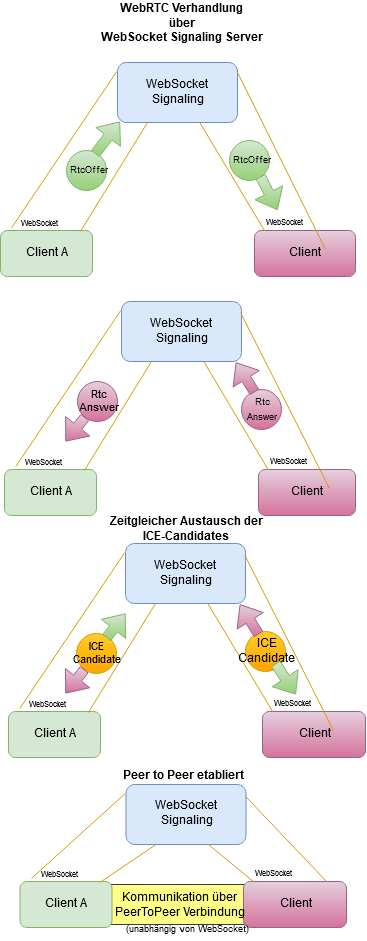

The diagram above was exported from draw.io. Its source (the exported page's mxGraphModel, read from the mxfile embedded in the PNG):
<mxGraphModel dx="1135" dy="580" grid="1" gridSize="10" guides="1" tooltips="1" connect="1" arrows="1" fold="1" page="1" pageScale="1" pageWidth="827" pageHeight="1169" math="0" shadow="0">
  <root>
    <mxCell id="0" />
    <mxCell id="1" parent="0" />
    <mxCell id="E0l5eNzHfBs-nj4midfb-76" value="" style="rounded=0;whiteSpace=wrap;html=1;fillColor=#ffff88;strokeColor=#36393d;" vertex="1" parent="1">
      <mxGeometry x="310.5" y="944" width="143" height="40" as="geometry" />
    </mxCell>
    <mxCell id="E0l5eNzHfBs-nj4midfb-1" value="Client A" style="rounded=1;whiteSpace=wrap;html=1;fillColor=#d5e8d4;strokeColor=#82b366;" vertex="1" parent="1">
      <mxGeometry x="205" y="290" width="92" height="46" as="geometry" />
    </mxCell>
    <mxCell id="E0l5eNzHfBs-nj4midfb-2" value="Client B" style="rounded=1;whiteSpace=wrap;html=1;fillColor=#e6d0de;strokeColor=#996185;gradientColor=#d5739d;" vertex="1" parent="1">
      <mxGeometry x="459" y="290" width="101" height="46" as="geometry" />
    </mxCell>
    <mxCell id="E0l5eNzHfBs-nj4midfb-5" value="&lt;div&gt;WebSocket &lt;br&gt;&lt;/div&gt;&lt;div&gt;Signaling Server&lt;/div&gt;" style="rounded=1;whiteSpace=wrap;html=1;fillColor=#dae8fc;strokeColor=#6c8ebf;" vertex="1" parent="1">
      <mxGeometry x="322" y="122" width="120" height="60" as="geometry" />
    </mxCell>
    <mxCell id="E0l5eNzHfBs-nj4midfb-6" value="" style="endArrow=none;html=1;entryX=-0.006;entryY=0.15;entryDx=0;entryDy=0;exitX=0.123;exitY=-0.065;exitDx=0;exitDy=0;fillColor=#ffe6cc;strokeColor=#d79b00;entryPerimeter=0;exitPerimeter=0;" edge="1" parent="1" source="E0l5eNzHfBs-nj4midfb-1" target="E0l5eNzHfBs-nj4midfb-5">
      <mxGeometry width="50" height="50" relative="1" as="geometry">
        <mxPoint x="212" y="282" as="sourcePoint" />
        <mxPoint x="262" y="232" as="targetPoint" />
      </mxGeometry>
    </mxCell>
    <mxCell id="E0l5eNzHfBs-nj4midfb-7" value="" style="endArrow=none;html=1;entryX=0.25;entryY=1;entryDx=0;entryDy=0;exitX=0.868;exitY=0.022;exitDx=0;exitDy=0;fillColor=#ffe6cc;strokeColor=#d79b00;exitPerimeter=0;" edge="1" parent="1" source="E0l5eNzHfBs-nj4midfb-1" target="E0l5eNzHfBs-nj4midfb-5">
      <mxGeometry width="50" height="50" relative="1" as="geometry">
        <mxPoint x="202" y="302" as="sourcePoint" />
        <mxPoint x="341" y="162" as="targetPoint" />
      </mxGeometry>
    </mxCell>
    <mxCell id="E0l5eNzHfBs-nj4midfb-8" value="" style="endArrow=none;html=1;entryX=0.685;entryY=0.998;entryDx=0;entryDy=0;fillColor=#ffe6cc;strokeColor=#d79b00;entryPerimeter=0;exitX=0.101;exitY=0.009;exitDx=0;exitDy=0;exitPerimeter=0;" edge="1" parent="1" source="E0l5eNzHfBs-nj4midfb-2" target="E0l5eNzHfBs-nj4midfb-5">
      <mxGeometry width="50" height="50" relative="1" as="geometry">
        <mxPoint x="490" y="291" as="sourcePoint" />
        <mxPoint x="332" y="162" as="targetPoint" />
      </mxGeometry>
    </mxCell>
    <mxCell id="E0l5eNzHfBs-nj4midfb-9" value="" style="endArrow=none;html=1;entryX=0.994;entryY=0.14;entryDx=0;entryDy=0;fillColor=#ffe6cc;strokeColor=#d79b00;entryPerimeter=0;" edge="1" parent="1" target="E0l5eNzHfBs-nj4midfb-5">
      <mxGeometry width="50" height="50" relative="1" as="geometry">
        <mxPoint x="530" y="309" as="sourcePoint" />
        <mxPoint x="347" y="193.91999999999996" as="targetPoint" />
      </mxGeometry>
    </mxCell>
    <mxCell id="E0l5eNzHfBs-nj4midfb-22" value="&lt;font style=&quot;font-size: 8px&quot;&gt;WebSocket&lt;/font&gt;" style="text;html=1;resizable=0;points=[];autosize=1;align=left;verticalAlign=top;spacingTop=-4;" vertex="1" parent="1">
      <mxGeometry x="224" y="274" width="60" height="20" as="geometry" />
    </mxCell>
    <mxCell id="E0l5eNzHfBs-nj4midfb-23" value="&lt;font style=&quot;font-size: 8px&quot;&gt;WebSocket&lt;/font&gt;" style="text;html=1;resizable=0;points=[];autosize=1;align=left;verticalAlign=top;spacingTop=-4;" vertex="1" parent="1">
      <mxGeometry x="469" y="273" width="60" height="20" as="geometry" />
    </mxCell>
    <mxCell id="E0l5eNzHfBs-nj4midfb-26" value="&lt;div&gt;&lt;b&gt;WebRTC Verhandlung &lt;br&gt;&lt;/b&gt;&lt;/div&gt;&lt;div&gt;&lt;b&gt;über &lt;br&gt;&lt;/b&gt;&lt;/div&gt;&lt;div&gt;&lt;b&gt;WebSocket Signaling Server&lt;/b&gt;&lt;/div&gt;" style="text;html=1;resizable=0;points=[];autosize=1;align=center;verticalAlign=top;spacingTop=-4;" vertex="1" parent="1">
      <mxGeometry x="297" y="60" width="190" height="40" as="geometry" />
    </mxCell>
    <mxCell id="E0l5eNzHfBs-nj4midfb-28" value="&lt;font style=&quot;font-size: 9px&quot;&gt;RtcOffer&lt;/font&gt;" style="ellipse;whiteSpace=wrap;html=1;aspect=fixed;gradientColor=#97d077;fillColor=#d5e8d4;strokeColor=#82b366;" vertex="1" parent="1">
      <mxGeometry x="271" y="210" width="40" height="40" as="geometry" />
    </mxCell>
    <mxCell id="E0l5eNzHfBs-nj4midfb-29" value="&lt;font style=&quot;font-size: 9px&quot;&gt;RtcOffer&lt;/font&gt;" style="ellipse;whiteSpace=wrap;html=1;aspect=fixed;gradientColor=#97d077;fillColor=#d5e8d4;strokeColor=#82b366;" vertex="1" parent="1">
      <mxGeometry x="434" y="200" width="40" height="40" as="geometry" />
    </mxCell>
    <mxCell id="E0l5eNzHfBs-nj4midfb-30" value="" style="shape=flexArrow;endArrow=classic;html=1;exitX=0.717;exitY=0.083;exitDx=0;exitDy=0;exitPerimeter=0;entryX=0.021;entryY=0.983;entryDx=0;entryDy=0;entryPerimeter=0;gradientColor=#97d077;fillColor=#d5e8d4;strokeColor=#82b366;" edge="1" parent="1" source="E0l5eNzHfBs-nj4midfb-28" target="E0l5eNzHfBs-nj4midfb-5">
      <mxGeometry width="50" height="50" relative="1" as="geometry">
        <mxPoint x="160" y="280" as="sourcePoint" />
        <mxPoint x="210" y="230" as="targetPoint" />
      </mxGeometry>
    </mxCell>
    <mxCell id="E0l5eNzHfBs-nj4midfb-31" value="" style="shape=flexArrow;endArrow=classic;html=1;gradientColor=#97d077;fillColor=#d5e8d4;strokeColor=#82b366;entryX=0.186;entryY=-0.064;entryDx=0;entryDy=0;entryPerimeter=0;" edge="1" parent="1">
      <mxGeometry width="50" height="50" relative="1" as="geometry">
        <mxPoint x="464.9442719099991" y="235.8885438199983" as="sourcePoint" />
        <mxPoint x="482.1600000000001" y="269.72" as="targetPoint" />
      </mxGeometry>
    </mxCell>
    <mxCell id="E0l5eNzHfBs-nj4midfb-32" value="Client A" style="rounded=1;whiteSpace=wrap;html=1;fillColor=#d5e8d4;strokeColor=#82b366;" vertex="1" parent="1">
      <mxGeometry x="209" y="529" width="92" height="46" as="geometry" />
    </mxCell>
    <mxCell id="E0l5eNzHfBs-nj4midfb-33" value="Client B" style="rounded=1;whiteSpace=wrap;html=1;fillColor=#e6d0de;strokeColor=#996185;gradientColor=#d5739d;" vertex="1" parent="1">
      <mxGeometry x="463" y="529" width="97" height="46" as="geometry" />
    </mxCell>
    <mxCell id="E0l5eNzHfBs-nj4midfb-34" value="&lt;div&gt;WebSocket &lt;br&gt;&lt;/div&gt;&lt;div&gt;Signaling Server&lt;/div&gt;" style="rounded=1;whiteSpace=wrap;html=1;fillColor=#dae8fc;strokeColor=#6c8ebf;" vertex="1" parent="1">
      <mxGeometry x="326" y="361" width="120" height="60" as="geometry" />
    </mxCell>
    <mxCell id="E0l5eNzHfBs-nj4midfb-35" value="" style="endArrow=none;html=1;entryX=-0.006;entryY=0.15;entryDx=0;entryDy=0;exitX=0.123;exitY=-0.065;exitDx=0;exitDy=0;fillColor=#ffe6cc;strokeColor=#d79b00;entryPerimeter=0;exitPerimeter=0;" edge="1" source="E0l5eNzHfBs-nj4midfb-32" target="E0l5eNzHfBs-nj4midfb-34" parent="1">
      <mxGeometry width="50" height="50" relative="1" as="geometry">
        <mxPoint x="216" y="521" as="sourcePoint" />
        <mxPoint x="266" y="471" as="targetPoint" />
      </mxGeometry>
    </mxCell>
    <mxCell id="E0l5eNzHfBs-nj4midfb-36" value="" style="endArrow=none;html=1;entryX=0.25;entryY=1;entryDx=0;entryDy=0;exitX=0.868;exitY=0.022;exitDx=0;exitDy=0;fillColor=#ffe6cc;strokeColor=#d79b00;exitPerimeter=0;" edge="1" source="E0l5eNzHfBs-nj4midfb-32" target="E0l5eNzHfBs-nj4midfb-34" parent="1">
      <mxGeometry width="50" height="50" relative="1" as="geometry">
        <mxPoint x="206" y="541" as="sourcePoint" />
        <mxPoint x="345" y="401" as="targetPoint" />
      </mxGeometry>
    </mxCell>
    <mxCell id="E0l5eNzHfBs-nj4midfb-37" value="" style="endArrow=none;html=1;entryX=0.685;entryY=0.998;entryDx=0;entryDy=0;fillColor=#ffe6cc;strokeColor=#d79b00;entryPerimeter=0;exitX=0.101;exitY=0.009;exitDx=0;exitDy=0;exitPerimeter=0;" edge="1" source="E0l5eNzHfBs-nj4midfb-33" target="E0l5eNzHfBs-nj4midfb-34" parent="1">
      <mxGeometry width="50" height="50" relative="1" as="geometry">
        <mxPoint x="494" y="530" as="sourcePoint" />
        <mxPoint x="336" y="401" as="targetPoint" />
      </mxGeometry>
    </mxCell>
    <mxCell id="E0l5eNzHfBs-nj4midfb-38" value="" style="endArrow=none;html=1;entryX=0.994;entryY=0.193;entryDx=0;entryDy=0;fillColor=#ffe6cc;strokeColor=#d79b00;entryPerimeter=0;" edge="1" target="E0l5eNzHfBs-nj4midfb-34" parent="1">
      <mxGeometry width="50" height="50" relative="1" as="geometry">
        <mxPoint x="534" y="548" as="sourcePoint" />
        <mxPoint x="351" y="432.91999999999996" as="targetPoint" />
      </mxGeometry>
    </mxCell>
    <mxCell id="E0l5eNzHfBs-nj4midfb-39" value="&lt;font style=&quot;font-size: 8px&quot;&gt;WebSocket&lt;/font&gt;" style="text;html=1;resizable=0;points=[];autosize=1;align=left;verticalAlign=top;spacingTop=-4;" vertex="1" parent="1">
      <mxGeometry x="228" y="513" width="60" height="20" as="geometry" />
    </mxCell>
    <mxCell id="E0l5eNzHfBs-nj4midfb-40" value="&lt;font style=&quot;font-size: 8px&quot;&gt;WebSocket&lt;/font&gt;" style="text;html=1;resizable=0;points=[];autosize=1;align=left;verticalAlign=top;spacingTop=-4;" vertex="1" parent="1">
      <mxGeometry x="473" y="512" width="60" height="20" as="geometry" />
    </mxCell>
    <mxCell id="E0l5eNzHfBs-nj4midfb-41" value="&lt;div style=&quot;font-size: 11px&quot;&gt;&lt;font style=&quot;font-size: 11px&quot;&gt;Rtc&lt;/font&gt;&lt;/div&gt;&lt;div style=&quot;font-size: 11px&quot;&gt;&lt;font style=&quot;font-size: 11px&quot;&gt;Answer&lt;br&gt;&lt;/font&gt;&lt;/div&gt;" style="ellipse;whiteSpace=wrap;html=1;aspect=fixed;gradientColor=#d5739d;fillColor=#e6d0de;strokeColor=#996185;" vertex="1" parent="1">
      <mxGeometry x="282" y="441" width="40" height="40" as="geometry" />
    </mxCell>
    <mxCell id="E0l5eNzHfBs-nj4midfb-42" value="&lt;div&gt;&lt;font style=&quot;font-size: 9px&quot;&gt;Rtc&lt;/font&gt;&lt;/div&gt;&lt;div&gt;&lt;font style=&quot;font-size: 9px&quot;&gt;Answer&lt;/font&gt;&lt;/div&gt;" style="ellipse;whiteSpace=wrap;html=1;aspect=fixed;gradientColor=#d5739d;fillColor=#e6d0de;strokeColor=#996185;" vertex="1" parent="1">
      <mxGeometry x="446" y="449" width="40" height="40" as="geometry" />
    </mxCell>
    <mxCell id="E0l5eNzHfBs-nj4midfb-43" value="" style="shape=flexArrow;endArrow=classic;html=1;gradientColor=#d5739d;fillColor=#e6d0de;strokeColor=#996185;" edge="1" source="E0l5eNzHfBs-nj4midfb-41" parent="1">
      <mxGeometry width="50" height="50" relative="1" as="geometry">
        <mxPoint x="280" y="481" as="sourcePoint" />
        <mxPoint x="270" y="501" as="targetPoint" />
      </mxGeometry>
    </mxCell>
    <mxCell id="E0l5eNzHfBs-nj4midfb-44" value="" style="shape=flexArrow;endArrow=classic;html=1;gradientColor=#d5739d;fillColor=#e6d0de;strokeColor=#996185;entryX=0.953;entryY=1.013;entryDx=0;entryDy=0;entryPerimeter=0;exitX=0.33;exitY=0.07;exitDx=0;exitDy=0;exitPerimeter=0;" edge="1" source="E0l5eNzHfBs-nj4midfb-42" target="E0l5eNzHfBs-nj4midfb-34" parent="1">
      <mxGeometry width="50" height="50" relative="1" as="geometry">
        <mxPoint x="174" y="509" as="sourcePoint" />
        <mxPoint x="484" y="519" as="targetPoint" />
      </mxGeometry>
    </mxCell>
    <mxCell id="E0l5eNzHfBs-nj4midfb-45" value="Client A" style="rounded=1;whiteSpace=wrap;html=1;fillColor=#d5e8d4;strokeColor=#82b366;" vertex="1" parent="1">
      <mxGeometry x="213" y="771" width="92" height="46" as="geometry" />
    </mxCell>
    <mxCell id="E0l5eNzHfBs-nj4midfb-46" value="Client B" style="rounded=1;whiteSpace=wrap;html=1;fillColor=#e6d0de;strokeColor=#996185;gradientColor=#d5739d;" vertex="1" parent="1">
      <mxGeometry x="467" y="771" width="103" height="46" as="geometry" />
    </mxCell>
    <mxCell id="E0l5eNzHfBs-nj4midfb-47" value="&lt;div&gt;WebSocket &lt;br&gt;&lt;/div&gt;&lt;div&gt;Signaling Server&lt;/div&gt;" style="rounded=1;whiteSpace=wrap;html=1;fillColor=#dae8fc;strokeColor=#6c8ebf;" vertex="1" parent="1">
      <mxGeometry x="330" y="603" width="120" height="60" as="geometry" />
    </mxCell>
    <mxCell id="E0l5eNzHfBs-nj4midfb-48" value="" style="endArrow=none;html=1;entryX=-0.006;entryY=0.15;entryDx=0;entryDy=0;exitX=0.123;exitY=-0.065;exitDx=0;exitDy=0;fillColor=#ffe6cc;strokeColor=#d79b00;entryPerimeter=0;exitPerimeter=0;" edge="1" source="E0l5eNzHfBs-nj4midfb-45" target="E0l5eNzHfBs-nj4midfb-47" parent="1">
      <mxGeometry width="50" height="50" relative="1" as="geometry">
        <mxPoint x="220" y="763" as="sourcePoint" />
        <mxPoint x="270" y="713" as="targetPoint" />
      </mxGeometry>
    </mxCell>
    <mxCell id="E0l5eNzHfBs-nj4midfb-49" value="" style="endArrow=none;html=1;entryX=0.25;entryY=1;entryDx=0;entryDy=0;exitX=0.868;exitY=0.022;exitDx=0;exitDy=0;fillColor=#ffe6cc;strokeColor=#d79b00;exitPerimeter=0;" edge="1" source="E0l5eNzHfBs-nj4midfb-45" target="E0l5eNzHfBs-nj4midfb-47" parent="1">
      <mxGeometry width="50" height="50" relative="1" as="geometry">
        <mxPoint x="210" y="783" as="sourcePoint" />
        <mxPoint x="349" y="643" as="targetPoint" />
      </mxGeometry>
    </mxCell>
    <mxCell id="E0l5eNzHfBs-nj4midfb-50" value="" style="endArrow=none;html=1;entryX=0.685;entryY=0.998;entryDx=0;entryDy=0;fillColor=#ffe6cc;strokeColor=#d79b00;entryPerimeter=0;exitX=0.101;exitY=0.009;exitDx=0;exitDy=0;exitPerimeter=0;" edge="1" source="E0l5eNzHfBs-nj4midfb-46" target="E0l5eNzHfBs-nj4midfb-47" parent="1">
      <mxGeometry width="50" height="50" relative="1" as="geometry">
        <mxPoint x="498" y="772" as="sourcePoint" />
        <mxPoint x="340" y="643" as="targetPoint" />
      </mxGeometry>
    </mxCell>
    <mxCell id="E0l5eNzHfBs-nj4midfb-51" value="" style="endArrow=none;html=1;entryX=0.994;entryY=0.193;entryDx=0;entryDy=0;fillColor=#ffe6cc;strokeColor=#d79b00;entryPerimeter=0;" edge="1" target="E0l5eNzHfBs-nj4midfb-47" parent="1">
      <mxGeometry width="50" height="50" relative="1" as="geometry">
        <mxPoint x="537.9999999999998" y="790" as="sourcePoint" />
        <mxPoint x="355" y="674.92" as="targetPoint" />
      </mxGeometry>
    </mxCell>
    <mxCell id="E0l5eNzHfBs-nj4midfb-52" value="&lt;font style=&quot;font-size: 8px&quot;&gt;WebSocket&lt;/font&gt;" style="text;html=1;resizable=0;points=[];autosize=1;align=left;verticalAlign=top;spacingTop=-4;" vertex="1" parent="1">
      <mxGeometry x="232" y="755" width="60" height="20" as="geometry" />
    </mxCell>
    <mxCell id="E0l5eNzHfBs-nj4midfb-53" value="&lt;font style=&quot;font-size: 8px&quot;&gt;WebSocket&lt;/font&gt;" style="text;html=1;resizable=0;points=[];autosize=1;align=left;verticalAlign=top;spacingTop=-4;" vertex="1" parent="1">
      <mxGeometry x="477" y="754" width="60" height="20" as="geometry" />
    </mxCell>
    <mxCell id="E0l5eNzHfBs-nj4midfb-54" value="&lt;div style=&quot;font-size: 11px&quot;&gt;&lt;font style=&quot;font-size: 11px&quot;&gt;ICE&lt;/font&gt;&lt;/div&gt;&lt;div style=&quot;font-size: 11px&quot;&gt;&lt;font style=&quot;font-size: 11px&quot;&gt;Candidate&lt;br&gt;&lt;/font&gt;&lt;/div&gt;" style="ellipse;whiteSpace=wrap;html=1;aspect=fixed;gradientColor=#ffa500;fillColor=#ffcd28;strokeColor=#d79b00;" vertex="1" parent="1">
      <mxGeometry x="281" y="693" width="40" height="40" as="geometry" />
    </mxCell>
    <mxCell id="E0l5eNzHfBs-nj4midfb-55" value="&lt;div&gt;ICE&lt;/div&gt;&lt;div&gt;Candidate&lt;br&gt;&lt;/div&gt;" style="ellipse;whiteSpace=wrap;html=1;aspect=fixed;gradientColor=#ffa500;fillColor=#ffcd28;strokeColor=#d79b00;" vertex="1" parent="1">
      <mxGeometry x="450" y="691" width="40" height="40" as="geometry" />
    </mxCell>
    <mxCell id="E0l5eNzHfBs-nj4midfb-56" value="" style="shape=flexArrow;endArrow=classic;html=1;gradientColor=#d5739d;fillColor=#e6d0de;strokeColor=#996185;" edge="1" source="E0l5eNzHfBs-nj4midfb-54" parent="1">
      <mxGeometry width="50" height="50" relative="1" as="geometry">
        <mxPoint x="284" y="723" as="sourcePoint" />
        <mxPoint x="270" y="753" as="targetPoint" />
      </mxGeometry>
    </mxCell>
    <mxCell id="E0l5eNzHfBs-nj4midfb-57" value="" style="shape=flexArrow;endArrow=classic;html=1;gradientColor=#d5739d;fillColor=#e6d0de;strokeColor=#996185;entryX=0.953;entryY=1.013;entryDx=0;entryDy=0;entryPerimeter=0;exitX=0.33;exitY=0.07;exitDx=0;exitDy=0;exitPerimeter=0;" edge="1" source="E0l5eNzHfBs-nj4midfb-55" target="E0l5eNzHfBs-nj4midfb-47" parent="1">
      <mxGeometry width="50" height="50" relative="1" as="geometry">
        <mxPoint x="178" y="751" as="sourcePoint" />
        <mxPoint x="488" y="761" as="targetPoint" />
      </mxGeometry>
    </mxCell>
    <mxCell id="E0l5eNzHfBs-nj4midfb-58" value="" style="shape=flexArrow;endArrow=classic;html=1;gradientColor=#97d077;fillColor=#d5e8d4;strokeColor=#82b366;exitX=0.75;exitY=0.108;exitDx=0;exitDy=0;exitPerimeter=0;" edge="1" parent="1" source="E0l5eNzHfBs-nj4midfb-54">
      <mxGeometry width="50" height="50" relative="1" as="geometry">
        <mxPoint x="298.74856669128746" y="738.8083010435" as="sourcePoint" />
        <mxPoint x="330" y="673" as="targetPoint" />
      </mxGeometry>
    </mxCell>
    <mxCell id="E0l5eNzHfBs-nj4midfb-59" value="" style="shape=flexArrow;endArrow=classic;html=1;gradientColor=#97d077;fillColor=#d5e8d4;strokeColor=#82b366;" edge="1" parent="1" target="E0l5eNzHfBs-nj4midfb-53">
      <mxGeometry width="50" height="50" relative="1" as="geometry">
        <mxPoint x="480" y="723" as="sourcePoint" />
        <mxPoint x="454.36" y="673.7800000000001" as="targetPoint" />
      </mxGeometry>
    </mxCell>
    <mxCell id="E0l5eNzHfBs-nj4midfb-60" value="&lt;div align=&quot;center&quot;&gt;&lt;b&gt;Zeitgleicher Austausch der&lt;/b&gt;&lt;/div&gt;&lt;div align=&quot;center&quot;&gt;&lt;b&gt;ICE-Candidates&lt;br&gt;&lt;/b&gt;&lt;/div&gt;" style="text;html=1;resizable=0;points=[];autosize=1;align=center;verticalAlign=top;spacingTop=-4;" vertex="1" parent="1">
      <mxGeometry x="309" y="573" width="180" height="30" as="geometry" />
    </mxCell>
    <mxCell id="E0l5eNzHfBs-nj4midfb-61" value="Client A" style="rounded=1;whiteSpace=wrap;html=1;fillColor=#d5e8d4;strokeColor=#82b366;" vertex="1" parent="1">
      <mxGeometry x="224.5" y="941" width="92" height="46" as="geometry" />
    </mxCell>
    <mxCell id="E0l5eNzHfBs-nj4midfb-62" value="Client B" style="rounded=1;whiteSpace=wrap;html=1;fillColor=#e6d0de;strokeColor=#996185;gradientColor=#d5739d;" vertex="1" parent="1">
      <mxGeometry x="448" y="941" width="103" height="46" as="geometry" />
    </mxCell>
    <mxCell id="E0l5eNzHfBs-nj4midfb-63" value="&lt;div&gt;WebSocket &lt;br&gt;&lt;/div&gt;&lt;div&gt;Signaling Server&lt;/div&gt;" style="rounded=1;whiteSpace=wrap;html=1;fillColor=#dae8fc;strokeColor=#6c8ebf;" vertex="1" parent="1">
      <mxGeometry x="330.5" y="844" width="120" height="60" as="geometry" />
    </mxCell>
    <mxCell id="E0l5eNzHfBs-nj4midfb-64" value="" style="endArrow=none;html=1;entryX=-0.006;entryY=0.15;entryDx=0;entryDy=0;exitX=0.123;exitY=-0.065;exitDx=0;exitDy=0;fillColor=#ffe6cc;strokeColor=#d79b00;entryPerimeter=0;exitPerimeter=0;" edge="1" source="E0l5eNzHfBs-nj4midfb-61" target="E0l5eNzHfBs-nj4midfb-63" parent="1">
      <mxGeometry width="50" height="50" relative="1" as="geometry">
        <mxPoint x="220.5" y="1004" as="sourcePoint" />
        <mxPoint x="270.5" y="954" as="targetPoint" />
      </mxGeometry>
    </mxCell>
    <mxCell id="E0l5eNzHfBs-nj4midfb-65" value="" style="endArrow=none;html=1;entryX=0.25;entryY=1;entryDx=0;entryDy=0;exitX=0.868;exitY=0.022;exitDx=0;exitDy=0;fillColor=#ffe6cc;strokeColor=#d79b00;exitPerimeter=0;" edge="1" source="E0l5eNzHfBs-nj4midfb-61" target="E0l5eNzHfBs-nj4midfb-63" parent="1">
      <mxGeometry width="50" height="50" relative="1" as="geometry">
        <mxPoint x="210.5" y="1024" as="sourcePoint" />
        <mxPoint x="349.5" y="884" as="targetPoint" />
      </mxGeometry>
    </mxCell>
    <mxCell id="E0l5eNzHfBs-nj4midfb-66" value="" style="endArrow=none;html=1;entryX=0.685;entryY=0.998;entryDx=0;entryDy=0;fillColor=#ffe6cc;strokeColor=#d79b00;entryPerimeter=0;exitX=0.101;exitY=0.009;exitDx=0;exitDy=0;exitPerimeter=0;" edge="1" source="E0l5eNzHfBs-nj4midfb-62" target="E0l5eNzHfBs-nj4midfb-63" parent="1">
      <mxGeometry width="50" height="50" relative="1" as="geometry">
        <mxPoint x="498.5" y="1013" as="sourcePoint" />
        <mxPoint x="340.5" y="884" as="targetPoint" />
      </mxGeometry>
    </mxCell>
    <mxCell id="E0l5eNzHfBs-nj4midfb-67" value="" style="endArrow=none;html=1;entryX=0.994;entryY=0.193;entryDx=0;entryDy=0;fillColor=#ffe6cc;strokeColor=#d79b00;entryPerimeter=0;exitX=0.807;exitY=0.003;exitDx=0;exitDy=0;exitPerimeter=0;" edge="1" target="E0l5eNzHfBs-nj4midfb-63" parent="1" source="E0l5eNzHfBs-nj4midfb-62">
      <mxGeometry width="50" height="50" relative="1" as="geometry">
        <mxPoint x="538.4999999999998" y="1031" as="sourcePoint" />
        <mxPoint x="355.5" y="915.92" as="targetPoint" />
      </mxGeometry>
    </mxCell>
    <mxCell id="E0l5eNzHfBs-nj4midfb-68" value="&lt;font style=&quot;font-size: 8px&quot;&gt;WebSocket&lt;/font&gt;" style="text;html=1;resizable=0;points=[];autosize=1;align=left;verticalAlign=top;spacingTop=-4;" vertex="1" parent="1">
      <mxGeometry x="243.5" y="925" width="60" height="20" as="geometry" />
    </mxCell>
    <mxCell id="E0l5eNzHfBs-nj4midfb-69" value="&lt;font style=&quot;font-size: 8px&quot;&gt;WebSocket&lt;/font&gt;" style="text;html=1;resizable=0;points=[];autosize=1;align=left;verticalAlign=top;spacingTop=-4;" vertex="1" parent="1">
      <mxGeometry x="457.5" y="924" width="60" height="20" as="geometry" />
    </mxCell>
    <mxCell id="E0l5eNzHfBs-nj4midfb-77" value="&lt;div&gt;Kommunikation über &lt;br&gt;&lt;/div&gt;&lt;div&gt;PeerToPeer Verbindung&lt;br&gt;&lt;/div&gt;" style="text;html=1;resizable=0;points=[];autosize=1;align=center;verticalAlign=top;spacingTop=-4;" vertex="1" parent="1">
      <mxGeometry x="312.5" y="949" width="140" height="30" as="geometry" />
    </mxCell>
    <mxCell id="E0l5eNzHfBs-nj4midfb-78" value="&lt;font style=&quot;font-size: 9px&quot;&gt;(unabhängig von WebSocket)&lt;br&gt;&lt;/font&gt;" style="text;html=1;resizable=0;points=[];autosize=1;align=left;verticalAlign=top;spacingTop=-4;" vertex="1" parent="1">
      <mxGeometry x="328.5" y="980" width="120" height="20" as="geometry" />
    </mxCell>
    <mxCell id="E0l5eNzHfBs-nj4midfb-79" value="&lt;b&gt;Peer to Peer etabliert&lt;/b&gt;" style="text;html=1;resizable=0;points=[];autosize=1;align=left;verticalAlign=top;spacingTop=-4;" vertex="1" parent="1">
      <mxGeometry x="326" y="827" width="150" height="20" as="geometry" />
    </mxCell>
  </root>
</mxGraphModel>